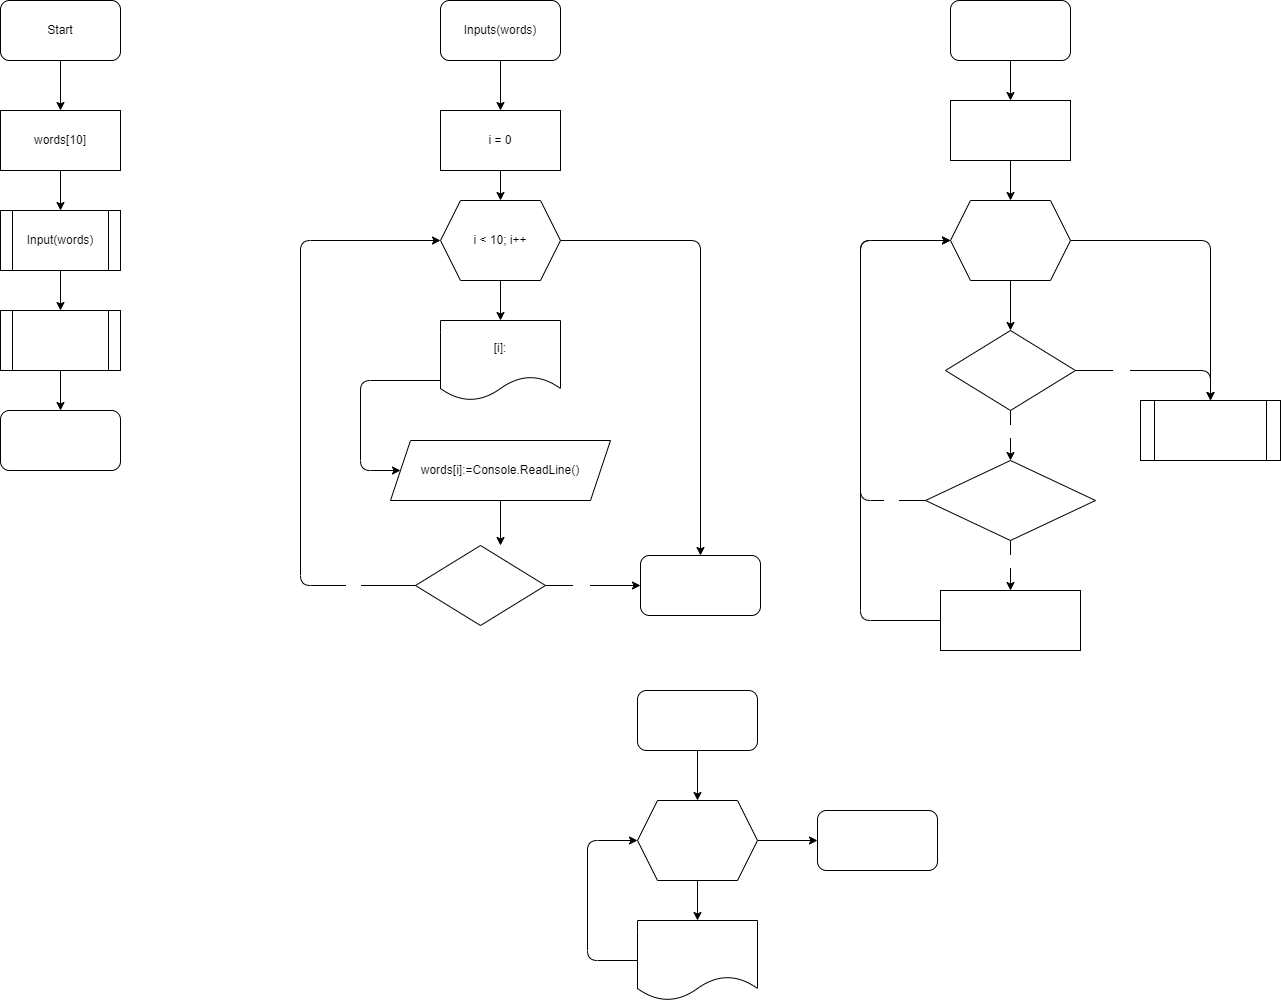

The diagram above was exported from draw.io. Its source (the exported page's mxGraphModel, read from the mxfile embedded in the PNG):
<mxGraphModel dx="884" dy="617" grid="1" gridSize="10" guides="1" tooltips="1" connect="1" arrows="1" fold="1" page="1" pageScale="1" pageWidth="827" pageHeight="1169" math="0" shadow="0">
  <root>
    <mxCell id="0" />
    <mxCell id="1" parent="0" />
    <mxCell id="4" style="edgeStyle=none;html=1;exitX=0.5;exitY=1;exitDx=0;exitDy=0;entryX=0.5;entryY=0;entryDx=0;entryDy=0;" edge="1" parent="1" source="2" target="3">
      <mxGeometry relative="1" as="geometry" />
    </mxCell>
    <mxCell id="2" value="Start" style="rounded=1;whiteSpace=wrap;html=1;" vertex="1" parent="1">
      <mxGeometry x="240" y="40" width="120" height="60" as="geometry" />
    </mxCell>
    <mxCell id="6" style="edgeStyle=none;html=1;exitX=0.5;exitY=1;exitDx=0;exitDy=0;entryX=0.5;entryY=0;entryDx=0;entryDy=0;" edge="1" parent="1" source="3" target="5">
      <mxGeometry relative="1" as="geometry" />
    </mxCell>
    <mxCell id="3" value="words[10]" style="rounded=0;whiteSpace=wrap;html=1;" vertex="1" parent="1">
      <mxGeometry x="240" y="150" width="120" height="60" as="geometry" />
    </mxCell>
    <mxCell id="29" style="edgeStyle=none;html=1;exitX=0.5;exitY=1;exitDx=0;exitDy=0;entryX=0.5;entryY=0;entryDx=0;entryDy=0;fontColor=#FFFFFF;" edge="1" parent="1" source="5" target="28">
      <mxGeometry relative="1" as="geometry" />
    </mxCell>
    <mxCell id="5" value="Input(words)" style="shape=process;whiteSpace=wrap;html=1;backgroundOutline=1;" vertex="1" parent="1">
      <mxGeometry x="240" y="250" width="120" height="60" as="geometry" />
    </mxCell>
    <mxCell id="9" style="edgeStyle=none;html=1;exitX=0.5;exitY=1;exitDx=0;exitDy=0;entryX=0.5;entryY=0;entryDx=0;entryDy=0;" edge="1" parent="1" source="7" target="8">
      <mxGeometry relative="1" as="geometry" />
    </mxCell>
    <mxCell id="7" value="Inputs(words)" style="rounded=1;whiteSpace=wrap;html=1;" vertex="1" parent="1">
      <mxGeometry x="680" y="40" width="120" height="60" as="geometry" />
    </mxCell>
    <mxCell id="11" style="edgeStyle=none;html=1;exitX=0.5;exitY=1;exitDx=0;exitDy=0;entryX=0.5;entryY=0;entryDx=0;entryDy=0;" edge="1" parent="1" source="8" target="10">
      <mxGeometry relative="1" as="geometry" />
    </mxCell>
    <mxCell id="8" value="i = 0" style="rounded=0;whiteSpace=wrap;html=1;" vertex="1" parent="1">
      <mxGeometry x="680" y="150" width="120" height="60" as="geometry" />
    </mxCell>
    <mxCell id="13" style="edgeStyle=none;html=1;exitX=0.5;exitY=1;exitDx=0;exitDy=0;entryX=0.5;entryY=0;entryDx=0;entryDy=0;" edge="1" parent="1" source="10">
      <mxGeometry relative="1" as="geometry">
        <mxPoint x="740" y="360" as="targetPoint" />
      </mxGeometry>
    </mxCell>
    <mxCell id="27" style="edgeStyle=none;html=1;exitX=1;exitY=0.5;exitDx=0;exitDy=0;entryX=0.5;entryY=0;entryDx=0;entryDy=0;fontColor=#FFFFFF;" edge="1" parent="1" source="10" target="24">
      <mxGeometry relative="1" as="geometry">
        <Array as="points">
          <mxPoint x="940" y="280" />
        </Array>
      </mxGeometry>
    </mxCell>
    <mxCell id="10" value="i &amp;lt; 10; i++" style="shape=hexagon;perimeter=hexagonPerimeter2;whiteSpace=wrap;html=1;fixedSize=1;" vertex="1" parent="1">
      <mxGeometry x="680" y="240" width="120" height="80" as="geometry" />
    </mxCell>
    <mxCell id="16" style="edgeStyle=none;html=1;exitX=0;exitY=0.75;exitDx=0;exitDy=0;entryX=0;entryY=0.5;entryDx=0;entryDy=0;" edge="1" parent="1" source="14" target="15">
      <mxGeometry relative="1" as="geometry">
        <Array as="points">
          <mxPoint x="600" y="420" />
          <mxPoint x="600" y="510" />
        </Array>
      </mxGeometry>
    </mxCell>
    <mxCell id="14" value="[i]:" style="shape=document;whiteSpace=wrap;html=1;boundedLbl=1;" vertex="1" parent="1">
      <mxGeometry x="680" y="360" width="120" height="80" as="geometry" />
    </mxCell>
    <mxCell id="21" style="edgeStyle=none;html=1;exitX=0.5;exitY=1;exitDx=0;exitDy=0;entryX=0.5;entryY=0;entryDx=0;entryDy=0;fontColor=#FFFFFF;" edge="1" parent="1" source="15">
      <mxGeometry relative="1" as="geometry">
        <mxPoint x="740" y="585" as="targetPoint" />
      </mxGeometry>
    </mxCell>
    <mxCell id="15" value="words[i]:=Console.ReadLine()" style="shape=parallelogram;perimeter=parallelogramPerimeter;whiteSpace=wrap;html=1;fixedSize=1;" vertex="1" parent="1">
      <mxGeometry x="630" y="480" width="220" height="60" as="geometry" />
    </mxCell>
    <mxCell id="22" style="edgeStyle=none;html=1;exitX=0;exitY=0.5;exitDx=0;exitDy=0;fontColor=#FFFFFF;entryX=0;entryY=0.5;entryDx=0;entryDy=0;" edge="1" parent="1" target="10">
      <mxGeometry relative="1" as="geometry">
        <mxPoint x="540" y="610" as="targetPoint" />
        <mxPoint x="675" y="625" as="sourcePoint" />
        <Array as="points">
          <mxPoint x="540" y="625" />
          <mxPoint x="540" y="280" />
        </Array>
      </mxGeometry>
    </mxCell>
    <mxCell id="23" value="No" style="edgeLabel;html=1;align=center;verticalAlign=middle;resizable=0;points=[];fontColor=#FFFFFF;" vertex="1" connectable="0" parent="22">
      <mxGeometry x="-0.7307" y="-2" relative="1" as="geometry">
        <mxPoint as="offset" />
      </mxGeometry>
    </mxCell>
    <mxCell id="25" style="edgeStyle=none;html=1;exitX=1;exitY=0.5;exitDx=0;exitDy=0;entryX=0;entryY=0.5;entryDx=0;entryDy=0;fontColor=#FFFFFF;" edge="1" parent="1" source="20" target="24">
      <mxGeometry relative="1" as="geometry">
        <mxPoint x="805" y="625" as="sourcePoint" />
      </mxGeometry>
    </mxCell>
    <mxCell id="26" value="yes" style="edgeLabel;html=1;align=center;verticalAlign=middle;resizable=0;points=[];fontColor=#FFFFFF;" vertex="1" connectable="0" parent="25">
      <mxGeometry x="-0.2613" relative="1" as="geometry">
        <mxPoint as="offset" />
      </mxGeometry>
    </mxCell>
    <mxCell id="20" value="words[i] == &quot;stop&quot;" style="rhombus;whiteSpace=wrap;html=1;labelBackgroundColor=none;fontColor=#FFFFFF;" vertex="1" parent="1">
      <mxGeometry x="655" y="585" width="130" height="80" as="geometry" />
    </mxCell>
    <mxCell id="24" value="return words" style="rounded=1;whiteSpace=wrap;html=1;labelBackgroundColor=none;fontColor=#FFFFFF;" vertex="1" parent="1">
      <mxGeometry x="880" y="595" width="120" height="60" as="geometry" />
    </mxCell>
    <mxCell id="61" style="edgeStyle=none;html=1;exitX=0.5;exitY=1;exitDx=0;exitDy=0;entryX=0.5;entryY=0;entryDx=0;entryDy=0;fontColor=#FFFFFF;" edge="1" parent="1" source="28" target="60">
      <mxGeometry relative="1" as="geometry" />
    </mxCell>
    <mxCell id="28" value="Search(words)" style="shape=process;whiteSpace=wrap;html=1;backgroundOutline=1;labelBackgroundColor=none;fontColor=#FFFFFF;" vertex="1" parent="1">
      <mxGeometry x="240" y="350" width="120" height="60" as="geometry" />
    </mxCell>
    <mxCell id="32" style="edgeStyle=none;html=1;exitX=0.5;exitY=1;exitDx=0;exitDy=0;entryX=0.5;entryY=0;entryDx=0;entryDy=0;fontColor=#FFFFFF;" edge="1" parent="1" source="30" target="31">
      <mxGeometry relative="1" as="geometry" />
    </mxCell>
    <mxCell id="30" value="Search(words)" style="rounded=1;whiteSpace=wrap;html=1;labelBackgroundColor=none;fontColor=#FFFFFF;" vertex="1" parent="1">
      <mxGeometry x="1190" y="40" width="120" height="60" as="geometry" />
    </mxCell>
    <mxCell id="34" style="edgeStyle=none;html=1;exitX=0.5;exitY=1;exitDx=0;exitDy=0;entryX=0.5;entryY=0;entryDx=0;entryDy=0;fontColor=#FFFFFF;" edge="1" parent="1" source="31" target="33">
      <mxGeometry relative="1" as="geometry" />
    </mxCell>
    <mxCell id="31" value="j = 0&lt;br&gt;newArray[10]" style="rounded=0;whiteSpace=wrap;html=1;labelBackgroundColor=none;fontColor=#FFFFFF;" vertex="1" parent="1">
      <mxGeometry x="1190" y="140" width="120" height="60" as="geometry" />
    </mxCell>
    <mxCell id="36" style="edgeStyle=none;html=1;exitX=0.5;exitY=1;exitDx=0;exitDy=0;entryX=0.5;entryY=0;entryDx=0;entryDy=0;fontColor=#FFFFFF;" edge="1" parent="1" source="33" target="35">
      <mxGeometry relative="1" as="geometry" />
    </mxCell>
    <mxCell id="47" style="edgeStyle=none;html=1;exitX=1;exitY=0.5;exitDx=0;exitDy=0;entryX=0.5;entryY=0;entryDx=0;entryDy=0;fontColor=#FFFFFF;" edge="1" parent="1" source="33" target="46">
      <mxGeometry relative="1" as="geometry">
        <Array as="points">
          <mxPoint x="1450" y="280" />
        </Array>
      </mxGeometry>
    </mxCell>
    <mxCell id="33" value="i = 0; i &amp;lt; 10; i++" style="shape=hexagon;perimeter=hexagonPerimeter2;whiteSpace=wrap;html=1;fixedSize=1;labelBackgroundColor=none;fontColor=#FFFFFF;" vertex="1" parent="1">
      <mxGeometry x="1190" y="240" width="120" height="80" as="geometry" />
    </mxCell>
    <mxCell id="38" style="edgeStyle=none;html=1;exitX=0.5;exitY=1;exitDx=0;exitDy=0;entryX=0.5;entryY=0;entryDx=0;entryDy=0;fontColor=#FFFFFF;" edge="1" parent="1" source="35" target="37">
      <mxGeometry relative="1" as="geometry" />
    </mxCell>
    <mxCell id="39" value="No" style="edgeLabel;html=1;align=center;verticalAlign=middle;resizable=0;points=[];fontColor=#FFFFFF;" vertex="1" connectable="0" parent="38">
      <mxGeometry x="0.4001" relative="1" as="geometry">
        <mxPoint y="-15" as="offset" />
      </mxGeometry>
    </mxCell>
    <mxCell id="48" style="edgeStyle=none;html=1;exitX=1;exitY=0.5;exitDx=0;exitDy=0;entryX=0.5;entryY=0;entryDx=0;entryDy=0;fontColor=#FFFFFF;" edge="1" parent="1" source="35" target="46">
      <mxGeometry relative="1" as="geometry">
        <Array as="points">
          <mxPoint x="1450" y="410" />
        </Array>
      </mxGeometry>
    </mxCell>
    <mxCell id="49" value="Yes" style="edgeLabel;html=1;align=center;verticalAlign=middle;resizable=0;points=[];fontColor=#FFFFFF;" vertex="1" connectable="0" parent="48">
      <mxGeometry x="-0.4565" y="-1" relative="1" as="geometry">
        <mxPoint as="offset" />
      </mxGeometry>
    </mxCell>
    <mxCell id="35" value="words[i] == &quot;stop&quot;" style="rhombus;whiteSpace=wrap;html=1;labelBackgroundColor=none;fontColor=#FFFFFF;" vertex="1" parent="1">
      <mxGeometry x="1185" y="370" width="130" height="80" as="geometry" />
    </mxCell>
    <mxCell id="41" style="edgeStyle=none;html=1;exitX=0.5;exitY=1;exitDx=0;exitDy=0;entryX=0.5;entryY=0;entryDx=0;entryDy=0;fontColor=#FFFFFF;" edge="1" parent="1" source="37" target="40">
      <mxGeometry relative="1" as="geometry" />
    </mxCell>
    <mxCell id="42" value="Yes" style="edgeLabel;html=1;align=center;verticalAlign=middle;resizable=0;points=[];fontColor=#FFFFFF;" vertex="1" connectable="0" parent="41">
      <mxGeometry x="-0.5132" y="-2" relative="1" as="geometry">
        <mxPoint x="2" y="8" as="offset" />
      </mxGeometry>
    </mxCell>
    <mxCell id="43" style="edgeStyle=none;html=1;exitX=0;exitY=0.5;exitDx=0;exitDy=0;entryX=0;entryY=0.5;entryDx=0;entryDy=0;fontColor=#FFFFFF;" edge="1" parent="1" source="37" target="33">
      <mxGeometry relative="1" as="geometry">
        <Array as="points">
          <mxPoint x="1100" y="540" />
          <mxPoint x="1100" y="280" />
        </Array>
      </mxGeometry>
    </mxCell>
    <mxCell id="44" value="No" style="edgeLabel;html=1;align=center;verticalAlign=middle;resizable=0;points=[];fontColor=#FFFFFF;" vertex="1" connectable="0" parent="43">
      <mxGeometry x="-0.8972" y="1" relative="1" as="geometry">
        <mxPoint x="-14" y="-1" as="offset" />
      </mxGeometry>
    </mxCell>
    <mxCell id="37" value="words[i].Lenght &amp;lt;= 3" style="rhombus;whiteSpace=wrap;html=1;labelBackgroundColor=none;fontColor=#FFFFFF;" vertex="1" parent="1">
      <mxGeometry x="1165" y="500" width="170" height="80" as="geometry" />
    </mxCell>
    <mxCell id="45" style="edgeStyle=none;html=1;exitX=0;exitY=0.5;exitDx=0;exitDy=0;entryX=0;entryY=0.5;entryDx=0;entryDy=0;fontColor=#FFFFFF;" edge="1" parent="1" source="40" target="33">
      <mxGeometry relative="1" as="geometry">
        <Array as="points">
          <mxPoint x="1100" y="660" />
          <mxPoint x="1100" y="280" />
        </Array>
      </mxGeometry>
    </mxCell>
    <mxCell id="40" value="newArray[ j ] = words[ i ]&lt;br&gt;j++" style="rounded=0;whiteSpace=wrap;html=1;labelBackgroundColor=none;fontColor=#FFFFFF;" vertex="1" parent="1">
      <mxGeometry x="1180" y="630" width="140" height="60" as="geometry" />
    </mxCell>
    <mxCell id="46" value="Output(newArray, j)" style="shape=process;whiteSpace=wrap;html=1;backgroundOutline=1;labelBackgroundColor=none;fontColor=#FFFFFF;" vertex="1" parent="1">
      <mxGeometry x="1380" y="440" width="140" height="60" as="geometry" />
    </mxCell>
    <mxCell id="54" style="edgeStyle=none;html=1;exitX=0.5;exitY=1;exitDx=0;exitDy=0;entryX=0.5;entryY=0;entryDx=0;entryDy=0;fontColor=#FFFFFF;" edge="1" parent="1" source="51" target="53">
      <mxGeometry relative="1" as="geometry" />
    </mxCell>
    <mxCell id="51" value="Output(newArray, n)" style="rounded=1;whiteSpace=wrap;html=1;labelBackgroundColor=none;fontColor=#FFFFFF;" vertex="1" parent="1">
      <mxGeometry x="877" y="730" width="120" height="60" as="geometry" />
    </mxCell>
    <mxCell id="56" style="edgeStyle=none;html=1;exitX=0.5;exitY=1;exitDx=0;exitDy=0;entryX=0.5;entryY=0;entryDx=0;entryDy=0;fontColor=#FFFFFF;" edge="1" parent="1" source="53" target="55">
      <mxGeometry relative="1" as="geometry" />
    </mxCell>
    <mxCell id="59" style="edgeStyle=none;html=1;exitX=1;exitY=0.5;exitDx=0;exitDy=0;entryX=0;entryY=0.5;entryDx=0;entryDy=0;fontColor=#FFFFFF;" edge="1" parent="1" source="53" target="58">
      <mxGeometry relative="1" as="geometry" />
    </mxCell>
    <mxCell id="53" value="i = 0; i &amp;lt; n; i++" style="shape=hexagon;perimeter=hexagonPerimeter2;whiteSpace=wrap;html=1;fixedSize=1;labelBackgroundColor=none;fontColor=#FFFFFF;" vertex="1" parent="1">
      <mxGeometry x="877" y="840" width="120" height="80" as="geometry" />
    </mxCell>
    <mxCell id="57" style="edgeStyle=none;html=1;exitX=0;exitY=0.5;exitDx=0;exitDy=0;entryX=0;entryY=0.5;entryDx=0;entryDy=0;fontColor=#FFFFFF;" edge="1" parent="1" source="55" target="53">
      <mxGeometry relative="1" as="geometry">
        <Array as="points">
          <mxPoint x="827" y="1000" />
          <mxPoint x="827" y="880" />
        </Array>
      </mxGeometry>
    </mxCell>
    <mxCell id="55" value="newArray[i]" style="shape=document;whiteSpace=wrap;html=1;boundedLbl=1;labelBackgroundColor=none;fontColor=#FFFFFF;" vertex="1" parent="1">
      <mxGeometry x="877" y="960" width="120" height="80" as="geometry" />
    </mxCell>
    <mxCell id="58" value="End." style="rounded=1;whiteSpace=wrap;html=1;labelBackgroundColor=none;fontColor=#FFFFFF;" vertex="1" parent="1">
      <mxGeometry x="1057" y="850" width="120" height="60" as="geometry" />
    </mxCell>
    <mxCell id="60" value="End." style="rounded=1;whiteSpace=wrap;html=1;labelBackgroundColor=none;fontColor=#FFFFFF;" vertex="1" parent="1">
      <mxGeometry x="240" y="450" width="120" height="60" as="geometry" />
    </mxCell>
  </root>
</mxGraphModel>